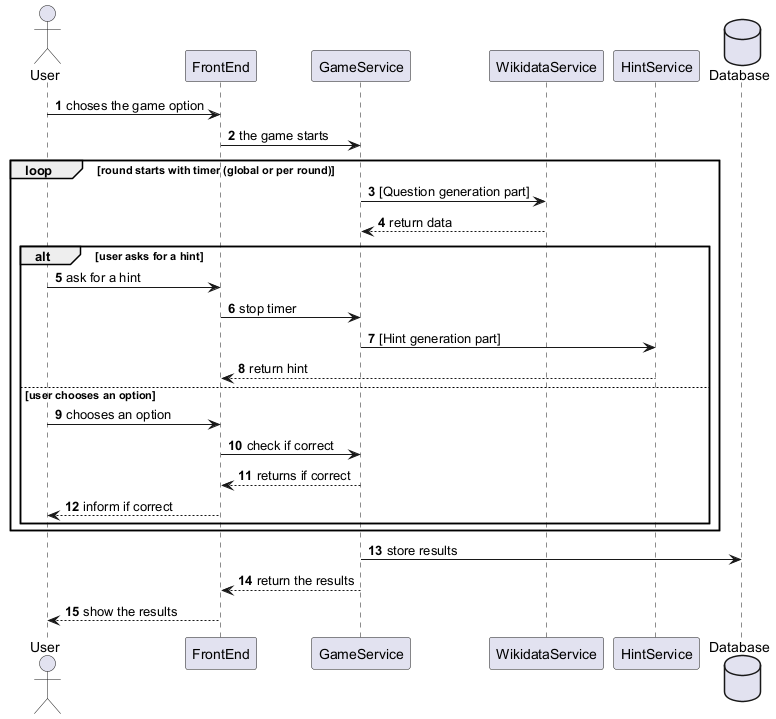

The diagram above was rendered by PlantUML. Its source (embedded in the PNG):
@startuml
autonumber
actor User
participant FrontEnd
participant GameService
participant WikidataService
participant HintService
database Database

User -> FrontEnd: choses the game option
FrontEnd -> GameService: the game starts
loop round starts with timer (global or per round)
    GameService -> WikidataService: [Question generation part]
    WikidataService --> GameService: return data
    alt user asks for a hint
        User -> FrontEnd: ask for a hint
        FrontEnd -> GameService: stop timer
        GameService -> HintService: [Hint generation part]
        HintService --> FrontEnd: return hint

    else user chooses an option
        User -> FrontEnd: chooses an option
        FrontEnd -> GameService: check if correct
        GameService --> FrontEnd: returns if correct
        FrontEnd --> User: inform if correct
    end
end
GameService -> Database: store results
GameService --> FrontEnd: return the results
FrontEnd --> User: show the results
@enduml